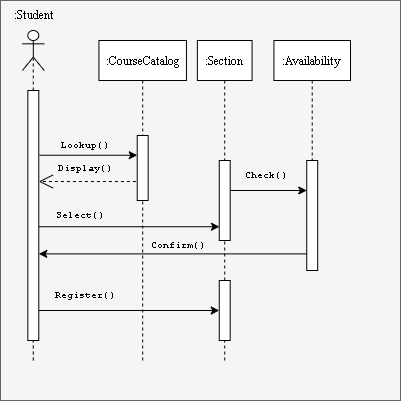

The diagram above was exported from draw.io. Its source (the exported page's mxGraphModel, read from the mxfile embedded in the PNG):
<mxGraphModel dx="982" dy="550" grid="1" gridSize="10" guides="1" tooltips="1" connect="1" arrows="1" fold="1" page="1" pageScale="1" pageWidth="850" pageHeight="1100" math="0" shadow="0">
  <root>
    <mxCell id="0" />
    <mxCell id="1" parent="0" />
    <mxCell id="fM2f52W5S9vCxUtR4U9U-66" value="" style="group;labelPosition=center;verticalLabelPosition=middle;align=center;verticalAlign=middle;fillColor=#f5f5f5;fontColor=#333333;strokeColor=#666666;container=0;" parent="1" vertex="1" connectable="0">
      <mxGeometry width="400" height="400" as="geometry" />
    </mxCell>
    <mxCell id="3nuBFxr9cyL0pnOWT2aG-1" value=":CourseCatalog" style="shape=umlLifeline;perimeter=lifelinePerimeter;container=1;collapsible=0;recursiveResize=0;rounded=0;shadow=0;strokeWidth=1;fontFamily=Times New Roman;size=40;" parent="1" vertex="1">
      <mxGeometry x="98.4375" y="40" width="87.5" height="100" as="geometry" />
    </mxCell>
    <mxCell id="fM2f52W5S9vCxUtR4U9U-2" value="" style="shape=umlActor;verticalLabelPosition=bottom;verticalAlign=top;html=1;outlineConnect=0;" parent="1" vertex="1">
      <mxGeometry x="21.875" y="30" width="21.875" height="40" as="geometry" />
    </mxCell>
    <mxCell id="fM2f52W5S9vCxUtR4U9U-5" value=":Section" style="shape=umlLifeline;perimeter=lifelinePerimeter;container=1;collapsible=0;recursiveResize=0;rounded=0;shadow=0;strokeWidth=1;fontFamily=Times New Roman;" parent="1" vertex="1">
      <mxGeometry x="196.875" y="40" width="54.6875" height="120" as="geometry" />
    </mxCell>
    <mxCell id="fM2f52W5S9vCxUtR4U9U-25" value="" style="points=[];perimeter=orthogonalPerimeter;rounded=0;shadow=0;strokeWidth=1;" parent="1" vertex="1">
      <mxGeometry x="218.75" y="280" width="10.9375" height="60" as="geometry" />
    </mxCell>
    <mxCell id="fM2f52W5S9vCxUtR4U9U-26" value="" style="endArrow=classic;html=1;rounded=0;entryX=0;entryY=0.5;entryDx=0;entryDy=0;entryPerimeter=0;" parent="1" source="fM2f52W5S9vCxUtR4U9U-48" target="fM2f52W5S9vCxUtR4U9U-25" edge="1">
      <mxGeometry width="50" height="50" relative="1" as="geometry">
        <mxPoint x="54.6875" y="299.8" as="sourcePoint" />
        <mxPoint x="142.1875" y="299.8" as="targetPoint" />
      </mxGeometry>
    </mxCell>
    <mxCell id="fM2f52W5S9vCxUtR4U9U-35" value="&lt;font style=&quot;font-size: 10px;&quot;&gt;Lookup()&lt;/font&gt;" style="text;html=1;align=center;verticalAlign=middle;resizable=0;points=[];autosize=1;strokeColor=none;fillColor=none;fontSize=9;fontFamily=Courier New;" parent="1" vertex="1">
      <mxGeometry x="49.21875" y="130" width="70" height="30" as="geometry" />
    </mxCell>
    <mxCell id="fM2f52W5S9vCxUtR4U9U-37" value="&lt;font style=&quot;font-size: 10px;&quot;&gt;Check()&lt;/font&gt;" style="text;html=1;align=center;verticalAlign=middle;resizable=0;points=[];autosize=1;strokeColor=none;fillColor=none;fontSize=9;fontFamily=Courier New;" parent="1" vertex="1">
      <mxGeometry x="229.6875" y="160" width="70" height="30" as="geometry" />
    </mxCell>
    <mxCell id="fM2f52W5S9vCxUtR4U9U-39" value="&lt;font style=&quot;font-size: 10px;&quot;&gt;Register()&lt;/font&gt;" style="text;html=1;align=center;verticalAlign=middle;resizable=0;points=[];autosize=1;strokeColor=none;fillColor=none;fontSize=9;fontFamily=Courier New;" parent="1" vertex="1">
      <mxGeometry x="43.75" y="280" width="80" height="30" as="geometry" />
    </mxCell>
    <mxCell id="fM2f52W5S9vCxUtR4U9U-43" value="&lt;font style=&quot;font-size: 10px;&quot;&gt;Display()&lt;/font&gt;" style="text;html=1;align=center;verticalAlign=middle;resizable=0;points=[];autosize=1;strokeColor=none;fillColor=none;fontSize=9;fontFamily=Courier New;" parent="1" vertex="1">
      <mxGeometry x="43.75" y="152.5" width="80" height="30" as="geometry" />
    </mxCell>
    <mxCell id="fM2f52W5S9vCxUtR4U9U-45" value="&lt;font style=&quot;font-size: 12px;&quot; face=&quot;Times New Roman&quot;&gt;:Student&lt;/font&gt;" style="text;html=1;align=center;verticalAlign=middle;resizable=0;points=[];autosize=1;strokeColor=none;fillColor=none;fontSize=9;fontFamily=Courier New;" parent="1" vertex="1">
      <mxGeometry x="2.81" width="60" height="30" as="geometry" />
    </mxCell>
    <mxCell id="fM2f52W5S9vCxUtR4U9U-47" value="" style="endArrow=none;dashed=1;html=1;rounded=0;fontFamily=Times New Roman;fontSize=12;entryX=0.497;entryY=0.706;entryDx=0;entryDy=0;entryPerimeter=0;" parent="1" source="fM2f52W5S9vCxUtR4U9U-48" target="fM2f52W5S9vCxUtR4U9U-2" edge="1">
      <mxGeometry width="50" height="50" relative="1" as="geometry">
        <mxPoint x="32.659375" y="100" as="sourcePoint" />
        <mxPoint x="32.659375" y="70" as="targetPoint" />
      </mxGeometry>
    </mxCell>
    <mxCell id="3nuBFxr9cyL0pnOWT2aG-4" value="" style="points=[];perimeter=orthogonalPerimeter;rounded=0;shadow=0;strokeWidth=1;" parent="1" vertex="1">
      <mxGeometry x="136.71875" y="135" width="10.9375" height="65" as="geometry" />
    </mxCell>
    <mxCell id="fM2f52W5S9vCxUtR4U9U-48" value="" style="points=[];perimeter=orthogonalPerimeter;rounded=0;shadow=0;strokeWidth=1;" parent="1" vertex="1">
      <mxGeometry x="27.34375" y="90" width="10.9375" height="250" as="geometry" />
    </mxCell>
    <mxCell id="fM2f52W5S9vCxUtR4U9U-19" value="" style="endArrow=classic;html=1;rounded=0;exitX=1.08;exitY=0.259;exitDx=0;exitDy=0;exitPerimeter=0;" parent="1" source="fM2f52W5S9vCxUtR4U9U-48" target="3nuBFxr9cyL0pnOWT2aG-4" edge="1">
      <mxGeometry width="50" height="50" relative="1" as="geometry">
        <mxPoint x="43.75" y="179.8" as="sourcePoint" />
        <mxPoint x="142.1875" y="179.8" as="targetPoint" />
      </mxGeometry>
    </mxCell>
    <mxCell id="fM2f52W5S9vCxUtR4U9U-49" value="" style="endArrow=open;endSize=12;dashed=1;html=1;rounded=0;fontFamily=Times New Roman;fontSize=12;exitX=-0.12;exitY=0.708;exitDx=0;exitDy=0;exitPerimeter=0;" parent="1" source="3nuBFxr9cyL0pnOWT2aG-4" target="fM2f52W5S9vCxUtR4U9U-48" edge="1">
      <mxGeometry y="20" width="160" relative="1" as="geometry">
        <mxPoint x="136.71875" y="190" as="sourcePoint" />
        <mxPoint x="49.21875" y="190" as="targetPoint" />
        <mxPoint as="offset" />
      </mxGeometry>
    </mxCell>
    <mxCell id="fM2f52W5S9vCxUtR4U9U-14" value="" style="points=[];perimeter=orthogonalPerimeter;rounded=0;shadow=0;strokeWidth=1;" parent="1" vertex="1">
      <mxGeometry x="218.75" y="160" width="10.9375" height="80" as="geometry" />
    </mxCell>
    <mxCell id="fM2f52W5S9vCxUtR4U9U-23" value="" style="endArrow=none;dashed=1;html=1;rounded=0;" parent="1" source="fM2f52W5S9vCxUtR4U9U-25" target="fM2f52W5S9vCxUtR4U9U-14" edge="1">
      <mxGeometry width="50" height="50" relative="1" as="geometry">
        <mxPoint x="284.375" y="280" as="sourcePoint" />
        <mxPoint x="284.375" y="200" as="targetPoint" />
      </mxGeometry>
    </mxCell>
    <mxCell id="fM2f52W5S9vCxUtR4U9U-20" value="" style="endArrow=classic;html=1;rounded=0;" parent="1" source="fM2f52W5S9vCxUtR4U9U-14" edge="1">
      <mxGeometry width="50" height="50" relative="1" as="geometry">
        <mxPoint x="284.375" y="180" as="sourcePoint" />
        <mxPoint x="306.25" y="190" as="targetPoint" />
      </mxGeometry>
    </mxCell>
    <mxCell id="fM2f52W5S9vCxUtR4U9U-50" value=":Availability" style="shape=umlLifeline;perimeter=lifelinePerimeter;container=1;collapsible=0;recursiveResize=0;rounded=0;shadow=0;strokeWidth=1;fontFamily=Times New Roman;" parent="1" vertex="1">
      <mxGeometry x="273.4375" y="40" width="76.5625" height="120" as="geometry" />
    </mxCell>
    <mxCell id="fM2f52W5S9vCxUtR4U9U-51" value="" style="points=[];perimeter=orthogonalPerimeter;rounded=0;shadow=0;strokeWidth=1;" parent="1" vertex="1">
      <mxGeometry x="306.25" y="160" width="10.9375" height="110" as="geometry" />
    </mxCell>
    <mxCell id="fM2f52W5S9vCxUtR4U9U-53" value="" style="endArrow=none;dashed=1;html=1;rounded=0;fontFamily=Times New Roman;fontSize=12;" parent="1" edge="1">
      <mxGeometry width="50" height="50" relative="1" as="geometry">
        <mxPoint x="142.1875" y="360" as="sourcePoint" />
        <mxPoint x="142.1875" y="200" as="targetPoint" />
      </mxGeometry>
    </mxCell>
    <mxCell id="fM2f52W5S9vCxUtR4U9U-54" value="" style="endArrow=none;dashed=1;html=1;rounded=0;fontFamily=Times New Roman;fontSize=12;entryX=0.497;entryY=0.999;entryDx=0;entryDy=0;entryPerimeter=0;" parent="1" target="fM2f52W5S9vCxUtR4U9U-48" edge="1">
      <mxGeometry width="50" height="50" relative="1" as="geometry">
        <mxPoint x="32.8125" y="360" as="sourcePoint" />
        <mxPoint x="32.59375" y="340" as="targetPoint" />
      </mxGeometry>
    </mxCell>
    <mxCell id="fM2f52W5S9vCxUtR4U9U-55" value="&lt;font style=&quot;font-size: 10px;&quot;&gt;Confirm()&lt;/font&gt;" style="text;html=1;align=center;verticalAlign=middle;resizable=0;points=[];autosize=1;strokeColor=none;fillColor=none;fontSize=9;fontFamily=Courier New;" parent="1" vertex="1">
      <mxGeometry x="136.71875" y="230" width="80" height="30" as="geometry" />
    </mxCell>
    <mxCell id="fM2f52W5S9vCxUtR4U9U-56" value="&lt;font style=&quot;font-size: 10px;&quot;&gt;Select()&lt;/font&gt;" style="text;html=1;align=center;verticalAlign=middle;resizable=0;points=[];autosize=1;strokeColor=none;fillColor=none;fontSize=9;fontFamily=Courier New;" parent="1" vertex="1">
      <mxGeometry x="43.75" y="200" width="70" height="30" as="geometry" />
    </mxCell>
    <mxCell id="fM2f52W5S9vCxUtR4U9U-64" value="" style="endArrow=none;dashed=1;html=1;rounded=0;fontFamily=Times New Roman;fontSize=10;" parent="1" edge="1">
      <mxGeometry width="50" height="50" relative="1" as="geometry">
        <mxPoint x="224.21875" y="360" as="sourcePoint" />
        <mxPoint x="224.21875" y="340" as="targetPoint" />
      </mxGeometry>
    </mxCell>
    <mxCell id="fM2f52W5S9vCxUtR4U9U-44" value="" style="endArrow=classic;html=1;rounded=0;fontFamily=Times New Roman;fontSize=11;entryX=0.02;entryY=0.828;entryDx=0;entryDy=0;entryPerimeter=0;" parent="1" source="fM2f52W5S9vCxUtR4U9U-48" target="fM2f52W5S9vCxUtR4U9U-14" edge="1">
      <mxGeometry width="50" height="50" relative="1" as="geometry">
        <mxPoint x="54.6875" y="230" as="sourcePoint" />
        <mxPoint x="251.5625" y="240" as="targetPoint" />
      </mxGeometry>
    </mxCell>
    <mxCell id="fM2f52W5S9vCxUtR4U9U-24" value="" style="endArrow=classic;html=1;rounded=0;exitX=-0.01;exitY=0.849;exitDx=0;exitDy=0;exitPerimeter=0;" parent="1" source="fM2f52W5S9vCxUtR4U9U-51" target="fM2f52W5S9vCxUtR4U9U-48" edge="1">
      <mxGeometry width="50" height="50" relative="1" as="geometry">
        <mxPoint x="295.3125" y="260" as="sourcePoint" />
        <mxPoint x="142.1875" y="260" as="targetPoint" />
      </mxGeometry>
    </mxCell>
  </root>
</mxGraphModel>